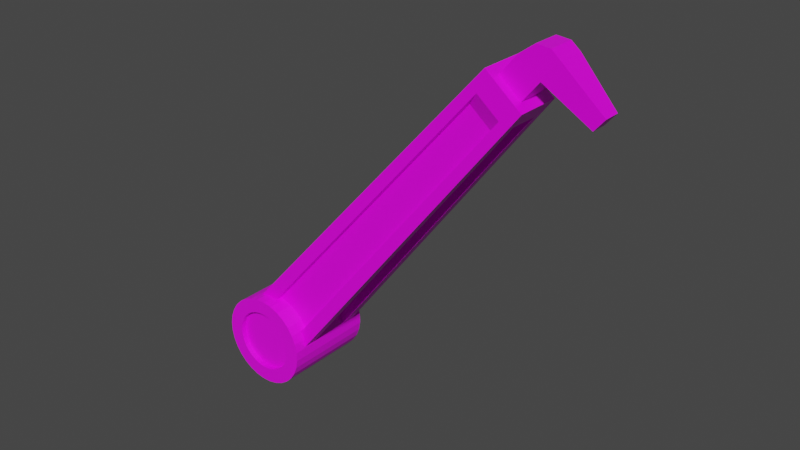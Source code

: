# Source: CraneArm.blend  (saved by Blender 2.93.21; exported with 4.5.12 LTS)
import bpy
from mathutils import Matrix  # noqa: F401  (used for matrix-valued properties, if any)

bpy.ops.wm.read_factory_settings(use_empty=True)
scene = bpy.context.scene
scene.name = 'Scene'

# ---- collections
col_collection = bpy.data.collections.new('Collection'); scene.collection.children.link(col_collection)

# ---- images (referenced by path relative to the original .blend; pixels are not part of the script)
import os
ASSET_DIR = os.environ.get("B2B_ASSET_DIR", "")  # directory of the original .blend (textures are referenced by path, not embedded)
HERE = os.path.dirname(os.path.abspath(__file__))  # packed textures are extracted next to this script under _unpacked/

def load_image(name, relpath, width, height, colorspace="sRGB"):
    """Load a texture the original file referenced (path relative to the .blend, or extracted next to this script)."""
    p = next((c for c in (os.path.join(HERE, relpath), os.path.join(ASSET_DIR, relpath)) if relpath and os.path.exists(c)), "")
    if p:
        img = bpy.data.images.load(p, check_existing=True)
        img.name = name
    else:  # same state as the original file: an image datablock whose file is absent (Cycles renders it pink)
        img = bpy.data.images.new(name, width, height)
        img.source = "FILE"
        img.filepath = "//" + (relpath or name)
    img.colorspace_settings.name = colorspace
    return img
img_palette_png = load_image('Palette.png', 'Palette.png', 1024, 1024, 'sRGB')

# ---- materials (node trees are filled in below, after node groups)
mat_material = bpy.data.materials.new('Material')
mat_material.alpha_threshold = 0.0
mat_material.use_transparent_shadow = False
mat_material.line_color = (0.0, 0.0, 0.0, 1.0)
mat_material_001 = bpy.data.materials.new('Material.001')
mat_material_001.use_transparent_shadow = False

# ---- material node trees
mat_material.use_nodes = True; mat_material.node_tree.nodes.clear()
_N = mat_material.node_tree.nodes; _L = mat_material.node_tree.links
n0 = _N.new('ShaderNodeBsdfPrincipled'); n0.name = 'Principled BSDF'; n0.location = (10, 300)
n0.distribution = 'GGX'
n0.subsurface_method = 'BURLEY'
n0.inputs[2].default_value = 0.4
n0.inputs[3].default_value = 1.45
n0.inputs[27].default_value = (0.0, 0.0, 0.0, 1.0)
n0.inputs[28].default_value = 1.0
n1 = _N.new('ShaderNodeOutputMaterial'); n1.name = 'Material Output'; n1.location = (300, 300)
n2 = _N.new('ShaderNodeTexImage'); n2.name = 'Image Texture'; n2.location = (-371, 236)
n2.image = img_palette_png
_L.new(n0.outputs[0], n1.inputs[0])
_L.new(n2.outputs[0], n0.inputs[0])
n1.is_active_output = True
mat_material_001.use_nodes = True; mat_material_001.node_tree.nodes.clear()
_N = mat_material_001.node_tree.nodes; _L = mat_material_001.node_tree.links
n0 = _N.new('ShaderNodeBsdfPrincipled'); n0.name = 'Principled BSDF'; n0.location = (10, 300)
n0.distribution = 'GGX'
n0.subsurface_method = 'BURLEY'
n0.inputs[3].default_value = 1.45
n0.inputs[27].default_value = (0.0, 0.0, 0.0, 1.0)
n0.inputs[28].default_value = 1.0
n1 = _N.new('ShaderNodeOutputMaterial'); n1.name = 'Material Output'; n1.location = (300, 300)
n2 = _N.new('ShaderNodeTexImage'); n2.name = 'Image Texture'; n2.location = (-328, 205)
n2.image = img_palette_png
_L.new(n0.outputs[0], n1.inputs[0])
_L.new(n2.outputs[0], n0.inputs[0])
n1.is_active_output = True

# ---- world
world_world = bpy.data.worlds.new('World'); scene.world = world_world
world_world.use_nodes = True; world_world.node_tree.nodes.clear()
_N = world_world.node_tree.nodes; _L = world_world.node_tree.links
n0 = _N.new('ShaderNodeOutputWorld'); n0.name = 'World Output'; n0.location = (300, 300)
n1 = _N.new('ShaderNodeBackground'); n1.name = 'Background'; n1.location = (10, 300)
n1.inputs[0].default_value = (0.05088, 0.05088, 0.05088, 1.0)
_L.new(n1.outputs[0], n0.inputs[0])
n0.is_active_output = True
world_world.color = (0.05088, 0.05088, 0.05088)
world_world.use_sun_shadow = False
world_world.sun_shadow_jitter_overblur = 0.0

# ---- meshes
me_cube = bpy.data.meshes.new('Cube')
me_cube.from_pydata([(0.6525, 0.6525, 1.0), (1.0, 1.0, -1.0), (0.6525, -0.6525, 1.0), (1.0, -1.0, -1.0), (-0.6525, 0.6525, 1.0), (-1.0, 1.0, -1.0), (-0.6525, -0.6525, 1.0), (-1.0, -1.0, -1.0), (0.6699, 0.6699, 0.9), (-0.6699, -0.6699, 0.9), (0.6699, -0.6699, 0.9), (-0.6699, 0.6699, 0.9), (0.9835, 0.9835, -0.905), (0.9835, -0.9835, -0.905), (-0.9835, 0.9835, -0.905), (-0.9835, -0.9835, -0.905), (0.6, 1.0, -1.0), (0.3915, -0.6525, 1.0), (0.6, -1.0, -1.0), (0.3915, 0.6525, 1.0), (0.4019, 0.6699, 0.9), (0.4019, -0.6699, 0.9), (0.5901, -0.9835, -0.905), (0.5901, 0.9835, -0.905), (-0.6, 1.0, -1.0), (-0.3915, -0.6525, 1.0), (-0.4019, -0.6699, 0.9), (-0.5901, -0.9835, -0.905), (-0.6, -1.0, -1.0), (-0.3915, 0.6525, 1.0), (-0.4019, 0.6699, 0.9), (-0.5901, 0.9835, -0.905), (-1.0, 0.6, -1.0), (0.6525, 0.3915, 1.0), (-0.6525, 0.3915, 1.0), (1.0, 0.6, -1.0), (0.6699, 0.4019, 0.9), (-0.6699, 0.4019, 0.9), (-0.9835, 0.5901, -0.905), (0.9835, 0.5901, -0.905), (0.6, 0.6, -1.0), (0.3915, 0.3915, 1.0), (-0.6, 0.6, -1.0), (-0.3915, 0.3915, 1.0), (-1.0, -0.6, -1.0), (0.6525, -0.3915, 1.0), (0.6699, -0.4019, 0.9), (0.9835, -0.5901, -0.905), (0.6, -0.6, -1.0), (0.3915, -0.3915, 1.0), (-0.6, -0.6, -1.0), (-0.3915, -0.3915, 1.0), (-0.6525, -0.3915, 1.0), (1.0, -0.6, -1.0), (-0.6699, -0.4019, 0.9), (-0.9835, -0.5901, -0.905), (-0.4019, 0.4264, 0.8189), (0.4019, 0.4264, 0.8189), (-0.5901, 0.74, -0.9861), (0.5901, 0.74, -0.9861), (0.4019, -0.4982, 0.8189), (0.5901, -0.8118, -0.9861), (-0.4019, -0.4982, 0.8189), (-0.5901, -0.8118, -0.9861), (-0.5211, -0.4019, 0.8188), (-0.5211, 0.4019, 0.8188), (-0.8347, -0.5901, -0.9862), (-0.8347, 0.5901, -0.9862), (0.43, 0.4019, 0.8451), (0.7436, 0.5901, -0.9599), (0.43, -0.4019, 0.8451), (0.7436, -0.5901, -0.9599), (0.3915, 0.3915, 1.246), (0.3915, -0.3915, 1.246), (-0.3915, 0.3915, 1.123), (0.3915, 0.3915, 1.123), (0.3915, -0.3915, 1.123), (-0.3915, -0.3915, 1.123), (0.3915, 0.3915, 1.246), (0.3915, -0.3915, 1.246), (0.3915, -0.3915, 1.123), (0.3915, 0.3915, 1.123), (0.3915, 0.3915, 1.246), (0.3915, -0.3915, 1.246), (0.3915, -0.3915, 1.123), (0.3915, 0.3915, 1.123), (0.3915, 0.3915, 1.246), (0.3915, -0.3915, 1.246), (0.3915, -0.3915, 1.123), (0.3915, 0.3915, 1.123), (0.3915, 0.3915, 1.246), (0.3915, -0.3915, 1.246), (0.3915, -0.3915, 1.123), (0.3915, 0.3915, 1.123), (0.3915, 0.3915, 1.246), (0.3915, -0.3915, 1.246), (0.3915, -0.3915, 1.123), (0.3915, 0.3915, 1.123), (1.903, 0.2366, 1.222), (1.903, -0.2366, 1.222), (1.899, -0.2366, 1.147), (1.899, 0.2366, 1.147), (-0.3915, 0.3915, 1.123), (0.06238, 0.3915, 1.246), (-0.2586, 0.3915, 1.21), (0.06238, -0.3915, 1.246), (-0.3915, -0.3915, 1.123), (-0.2586, -0.3915, 1.21)], [], [(51, 52, 6, 25), (26, 25, 6, 9), (37, 34, 4, 11), (48, 53, 3, 18), (46, 45, 2, 10), (20, 19, 0, 8), (23, 20, 8, 12), (47, 46, 10, 13), (38, 37, 11, 14), (27, 26, 9, 15), (28, 27, 15, 7), (32, 38, 14, 5), (53, 47, 13, 3), (16, 23, 12, 1), (24, 31, 23, 16), (3, 13, 22, 18), (13, 10, 21, 22), (26, 27, 63, 62), (30, 29, 19, 20), (50, 48, 18, 28), (10, 2, 17, 21), (45, 49, 17, 2), (44, 50, 28, 7), (11, 4, 29, 30), (14, 11, 30, 31), (5, 14, 31, 24), (18, 22, 27, 28), (39, 36, 68, 69), (21, 17, 25, 26), (49, 51, 25, 17), (19, 29, 43, 41), (5, 24, 42, 32), (0, 19, 41, 33), (24, 16, 40, 42), (1, 12, 39, 35), (44, 55, 38, 32), (36, 46, 70, 68), (12, 8, 36, 39), (8, 0, 33, 36), (16, 1, 35, 40), (54, 52, 34, 37), (29, 4, 34, 43), (9, 6, 52, 54), (15, 9, 54, 55), (7, 15, 55, 44), (77, 80, 79, 105, 107, 106), (32, 42, 50, 44), (33, 41, 49, 45), (42, 40, 48, 50), (35, 39, 47, 53), (37, 38, 67, 65), (36, 33, 45, 46), (40, 35, 53, 48), (43, 34, 52, 51), (58, 56, 57, 59), (61, 60, 62, 63), (66, 64, 65, 67), (69, 68, 70, 71), (23, 31, 58, 59), (47, 39, 69, 71), (54, 37, 65, 64), (38, 55, 66, 67), (46, 47, 71, 70), (55, 54, 64, 66), (22, 21, 60, 61), (21, 26, 62, 60), (20, 23, 59, 57), (31, 30, 56, 58), (30, 20, 57, 56), (27, 22, 61, 63), (74, 77, 106, 102), (81, 74, 102, 104, 103, 78), (90, 91, 99, 98), (49, 41, 81, 80), (43, 51, 77, 74), (51, 49, 80, 77), (41, 43, 74, 81), (83, 82, 78, 79), (84, 83, 79, 80), (82, 85, 81, 78), (85, 84, 80, 81), (73, 72, 82, 83), (76, 73, 83, 84), (72, 75, 85, 82), (75, 76, 84, 85), (72, 73, 87, 86), (73, 76, 88, 87), (75, 72, 86, 89), (76, 75, 89, 88), (86, 87, 95, 94), (87, 88, 96, 95), (89, 86, 94, 97), (88, 89, 97, 96), (91, 90, 94, 95), (92, 91, 95, 96), (90, 93, 97, 94), (93, 92, 96, 97), (100, 101, 98, 99), (92, 93, 101, 100), (91, 92, 100, 99), (93, 90, 98, 101), (102, 106, 107, 104), (104, 107, 105, 103), (78, 103, 105, 79)])
_uv = me_cube.uv_layers.new(name='UVMap')
_uv.uv.foreach_set('vector', [0.6774, 0.1417, 0.6863, 0.1306, 0.6948, 0.1389, 0.688, 0.1485, 0.6925, 0.1506, 0.688, 0.1485, 0.6948, 0.1389, 0.6989, 0.1386, 0.6551, 0.09277, 0.6511, 0.1003, 0.633, 0.08802, 0.6303, 0.07775, 0.325, 0.7, 0.375, 0.7, 0.375, 0.75, 0.325, 0.75, 0.6539, 0.1876, 0.6548, 0.1835, 0.6636, 0.1872, 0.6646, 0.1904, 0.6088, 0.1582, 0.6148, 0.158, 0.6137, 0.1697, 0.6104, 0.1722, 0.6386, 0.08219, 0.6996, 0.0863, 0.6981, 0.09507, 0.6364, 0.09507, 0.5743, 0.1394, 0.6353, 0.1435, 0.6338, 0.1522, 0.5721, 0.1522, 0.5768, 0.08834, 0.6378, 0.09245, 0.6363, 0.1012, 0.5746, 0.1012, 0.6411, 0.1455, 0.7021, 0.1496, 0.7006, 0.1584, 0.6389, 0.1584, 0.375, 0.95, 0.3869, 0.95, 0.3869, 1.0, 0.375, 1.0, 0.375, 0.2, 0.3869, 0.2, 0.3869, 0.25, 0.375, 0.25, 0.375, 0.7, 0.3869, 0.7, 0.3869, 0.75, 0.375, 0.75, 0.375, 0.45, 0.3869, 0.45, 0.3869, 0.5, 0.375, 0.5, 0.375, 0.3, 0.3869, 0.3, 0.3869, 0.45, 0.375, 0.45, 0.375, 0.75, 0.3869, 0.75, 0.3869, 0.8, 0.375, 0.8, 0.5746, 0.1584, 0.6363, 0.1584, 0.6378, 0.1672, 0.5768, 0.1713, 0.7021, 0.1496, 0.6411, 0.1455, 0.6422, 0.1298, 0.7032, 0.1339, 0.6162, 0.1047, 0.6241, 0.1088, 0.6148, 0.158, 0.6088, 0.1582, 0.175, 0.7, 0.325, 0.7, 0.325, 0.75, 0.175, 0.75, 0.6646, 0.1904, 0.6636, 0.1872, 0.6687, 0.1791, 0.6721, 0.1821, 0.6548, 0.1835, 0.6587, 0.1736, 0.6687, 0.1791, 0.6636, 0.1872, 0.125, 0.7, 0.175, 0.7, 0.175, 0.75, 0.125, 0.75, 0.6303, 0.07775, 0.633, 0.08802, 0.6241, 0.1088, 0.6162, 0.1047, 0.5746, 0.1012, 0.6363, 0.1012, 0.6378, 0.11, 0.5768, 0.1141, 0.375, 0.25, 0.3869, 0.25, 0.3869, 0.3, 0.375, 0.3, 0.375, 0.8, 0.3869, 0.8, 0.3869, 0.95, 0.375, 0.95, 0.6386, 0.1079, 0.6996, 0.1038, 0.7007, 0.1195, 0.6397, 0.1236, 0.6721, 0.1821, 0.6687, 0.1791, 0.688, 0.1485, 0.6925, 0.1506, 0.6587, 0.1736, 0.6774, 0.1417, 0.688, 0.1485, 0.6687, 0.1791, 0.6148, 0.158, 0.6241, 0.1088, 0.6416, 0.1171, 0.6292, 0.1616, 0.125, 0.5, 0.175, 0.5, 0.175, 0.55, 0.125, 0.55, 0.6137, 0.1697, 0.6148, 0.158, 0.6292, 0.1616, 0.625, 0.1727, 0.175, 0.5, 0.325, 0.5, 0.325, 0.55, 0.175, 0.55, 0.375, 0.5, 0.3869, 0.5, 0.3869, 0.55, 0.375, 0.55, 0.375, 0.05, 0.3869, 0.05, 0.3869, 0.2, 0.375, 0.2, 0.6229, 0.1769, 0.6539, 0.1876, 0.6476, 0.2059, 0.6166, 0.1952, 0.6364, 0.09507, 0.6981, 0.09507, 0.6996, 0.1038, 0.6386, 0.1079, 0.6104, 0.1722, 0.6137, 0.1697, 0.625, 0.1727, 0.6229, 0.1769, 0.325, 0.5, 0.375, 0.5, 0.375, 0.55, 0.325, 0.55, 0.6909, 0.1271, 0.6863, 0.1306, 0.6511, 0.1003, 0.6551, 0.09277, 0.6241, 0.1088, 0.633, 0.08802, 0.6511, 0.1003, 0.6416, 0.1171, 0.6989, 0.1386, 0.6948, 0.1389, 0.6863, 0.1306, 0.6909, 0.1271, 0.6389, 0.1584, 0.7006, 0.1584, 0.7021, 0.1672, 0.6411, 0.1713, 0.375, 0.0, 0.3869, 0.0, 0.3869, 0.05, 0.375, 0.05, 0.8785, 0.4005, 0.8626, 0.4279, 0.8617, 0.4259, 0.8673, 0.4156, 0.8746, 0.4028, 0.8785, 0.4005, 0.125, 0.55, 0.175, 0.55, 0.175, 0.7, 0.125, 0.7, 0.625, 0.1727, 0.6292, 0.1616, 0.6587, 0.1736, 0.6548, 0.1835, 0.175, 0.55, 0.325, 0.55, 0.325, 0.7, 0.175, 0.7, 0.375, 0.55, 0.3869, 0.55, 0.3869, 0.7, 0.375, 0.7, 0.6378, 0.09245, 0.5768, 0.08834, 0.5778, 0.07265, 0.6389, 0.07676, 0.6229, 0.1769, 0.625, 0.1727, 0.6548, 0.1835, 0.6539, 0.1876, 0.325, 0.55, 0.375, 0.55, 0.375, 0.7, 0.325, 0.7, 0.6416, 0.1171, 0.6511, 0.1003, 0.6863, 0.1306, 0.6774, 0.1417, 0.7951, 0.5784, 0.9653, 0.5784, 0.9653, 0.6917, 0.7951, 0.6917, 0.8271, 0.5972, 0.9417, 0.5972, 0.9417, 0.6696, 0.8271, 0.6696, 0.7943, 0.5762, 0.9646, 0.5762, 0.9646, 0.6894, 0.7943, 0.6894, 0.7962, 0.5776, 0.9665, 0.5776, 0.9665, 0.6908, 0.7962, 0.6908, 0.3869, 0.45, 0.3869, 0.3, 0.3869, 0.3, 0.3869, 0.45, 0.3869, 0.7, 0.3869, 0.55, 0.3869, 0.55, 0.3869, 0.7, 0.6909, 0.1271, 0.6551, 0.09277, 0.6753, 0.07169, 0.7111, 0.106, 0.3869, 0.2, 0.3869, 0.05, 0.3869, 0.05, 0.3869, 0.2, 0.6353, 0.1435, 0.5743, 0.1394, 0.5754, 0.1237, 0.6364, 0.1278, 0.6411, 0.1713, 0.7021, 0.1672, 0.7032, 0.1829, 0.6422, 0.187, 0.5768, 0.1713, 0.6378, 0.1672, 0.6389, 0.1829, 0.5778, 0.187, 0.6721, 0.1821, 0.6925, 0.1506, 0.7111, 0.1627, 0.6906, 0.1942, 0.6996, 0.0863, 0.6386, 0.08219, 0.6397, 0.0665, 0.7007, 0.07061, 0.5743, 0.1079, 0.6353, 0.1038, 0.6364, 0.1195, 0.5754, 0.1236, 0.6162, 0.1047, 0.6088, 0.1582, 0.5773, 0.1539, 0.5846, 0.1003, 0.3869, 0.95, 0.3869, 0.8, 0.3869, 0.8, 0.3869, 0.95, 0.8492, 0.3819, 0.8785, 0.4005, 0.8785, 0.4005, 0.8492, 0.3819, 0.8398, 0.4182, 0.8492, 0.3819, 0.8492, 0.3819, 0.85, 0.389, 0.8458, 0.405, 0.8423, 0.4175, 0.8672, 0.3544, 0.8741, 0.3557, 0.8739, 0.3737, 0.8716, 0.3712, 0.8643, 0.4312, 0.8348, 0.4192, 0.8398, 0.4182, 0.8626, 0.4279, 0.8472, 0.3748, 0.883, 0.3993, 0.8785, 0.4005, 0.8492, 0.3819, 0.883, 0.3993, 0.8643, 0.4312, 0.8626, 0.4279, 0.8785, 0.4005, 0.8348, 0.4192, 0.8472, 0.3748, 0.8492, 0.3819, 0.8398, 0.4182, 0.8606, 0.4262, 0.8437, 0.4192, 0.8423, 0.4175, 0.8617, 0.4259, 0.8607, 0.4282, 0.8606, 0.4262, 0.8617, 0.4259, 0.8626, 0.4279, 0.8614, 0.4049, 0.8597, 0.4056, 0.8574, 0.4039, 0.86, 0.4032, 0.8421, 0.4199, 0.8607, 0.4282, 0.8626, 0.4279, 0.8398, 0.4182, 0.8595, 0.4265, 0.8452, 0.4209, 0.8437, 0.4192, 0.8606, 0.4262, 0.8587, 0.4284, 0.8595, 0.4265, 0.8606, 0.4262, 0.8607, 0.4282, 0.8452, 0.4209, 0.8444, 0.4215, 0.8421, 0.4199, 0.8437, 0.4192, 0.8444, 0.4215, 0.8587, 0.4284, 0.8607, 0.4282, 0.8421, 0.4199, 0.8452, 0.4209, 0.8595, 0.4265, 0.8585, 0.4268, 0.8466, 0.4226, 0.8595, 0.4265, 0.8587, 0.4284, 0.8568, 0.4286, 0.8585, 0.4268, 0.8444, 0.4215, 0.8452, 0.4209, 0.8466, 0.4226, 0.8467, 0.4232, 0.8587, 0.4284, 0.8444, 0.4215, 0.8467, 0.4232, 0.8568, 0.4286, 0.8466, 0.4226, 0.8585, 0.4268, 0.8574, 0.4271, 0.848, 0.4243, 0.8585, 0.4268, 0.8568, 0.4286, 0.8549, 0.4289, 0.8574, 0.4271, 0.8467, 0.4232, 0.8466, 0.4226, 0.848, 0.4243, 0.849, 0.4248, 0.8568, 0.4286, 0.8467, 0.4232, 0.849, 0.4248, 0.8549, 0.4289, 0.8563, 0.4274, 0.8494, 0.426, 0.848, 0.4243, 0.8574, 0.4271, 0.853, 0.4291, 0.8563, 0.4274, 0.8574, 0.4271, 0.8549, 0.4289, 0.8494, 0.426, 0.8513, 0.4265, 0.849, 0.4248, 0.848, 0.4243, 0.8513, 0.4265, 0.853, 0.4291, 0.8549, 0.4289, 0.849, 0.4248, 0.8725, 0.3717, 0.873, 0.3705, 0.8716, 0.3712, 0.8739, 0.3737, 0.8708, 0.3575, 0.8691, 0.3549, 0.873, 0.3705, 0.8725, 0.3717, 0.8741, 0.3557, 0.8708, 0.3575, 0.8725, 0.3717, 0.8739, 0.3737, 0.8691, 0.3549, 0.8672, 0.3544, 0.8716, 0.3712, 0.873, 0.3705, 0.8492, 0.3819, 0.8785, 0.4005, 0.8746, 0.4028, 0.85, 0.389, 0.85, 0.389, 0.8746, 0.4028, 0.8673, 0.4156, 0.8458, 0.405, 0.8423, 0.4175, 0.8458, 0.405, 0.8673, 0.4156, 0.8617, 0.4259])
me_cube.materials.append(mat_material)
me_cube.use_remesh_preserve_volume = False
me_cube.use_remesh_preserve_attributes = False
me_cube.use_mirror_vertex_groups = False
me_cube.update()
me_cylinder = bpy.data.meshes.new('Cylinder')
me_cylinder.from_pydata([(1.675e-08, 1.591, -2.337), (1.675e-08, 1.591, 2.337), (0.3104, 1.561, -2.337), (0.3104, 1.561, 2.337), (0.6089, 1.47, -2.337), (0.6089, 1.47, 2.337), (0.884, 1.323, -2.337), (0.884, 1.323, 2.337), (1.125, 1.125, -2.337), (1.125, 1.125, 2.337), (1.323, 0.884, -2.337), (1.323, 0.884, 2.337), (1.47, 0.6089, -2.337), (1.47, 0.6089, 2.337), (1.561, 0.3104, -2.337), (1.561, 0.3104, 2.337), (1.591, -8.54e-08, -2.337), (1.591, -8.54e-08, 2.337), (1.561, -0.3104, -2.337), (1.561, -0.3104, 2.337), (1.47, -0.6089, -2.337), (1.47, -0.6089, 2.337), (1.323, -0.884, -2.337), (1.323, -0.884, 2.337), (1.125, -1.125, -2.337), (1.125, -1.125, 2.337), (0.884, -1.323, -2.337), (0.884, -1.323, 2.337), (0.6089, -1.47, -2.337), (0.6089, -1.47, 2.337), (0.3104, -1.561, -2.337), (0.3104, -1.561, 2.337), (-1.596e-07, -1.591, -2.337), (-1.596e-07, -1.591, 2.337), (-0.3104, -1.561, -2.337), (-0.3104, -1.561, 2.337), (-0.6089, -1.47, -2.337), (-0.6089, -1.47, 2.337), (-0.884, -1.323, -2.337), (-0.884, -1.323, 2.337), (-1.125, -1.125, -2.337), (-1.125, -1.125, 2.337), (-1.323, -0.884, -2.337), (-1.323, -0.884, 2.337), (-1.47, -0.6089, -2.337), (-1.47, -0.6089, 2.337), (-1.561, -0.3104, -2.337), (-1.561, -0.3104, 2.337), (-1.591, 2.787e-08, -2.337), (-1.591, 2.787e-08, 2.337), (-1.561, 0.3104, -2.337), (-1.561, 0.3104, 2.337), (-1.47, 0.6089, -2.337), (-1.47, 0.6089, 2.337), (-1.323, 0.884, -2.337), (-1.323, 0.884, 2.337), (-1.125, 1.125, -2.337), (-1.125, 1.125, 2.337), (-0.884, 1.323, -2.337), (-0.884, 1.323, 2.337), (-0.6089, 1.47, -2.337), (-0.6089, 1.47, 2.337), (-0.3104, 1.561, -2.337), (-0.3104, 1.561, 2.337), (0.0, 2.337, -2.337), (0.4559, 2.292, -2.337), (0.4559, 2.292, 2.337), (0.0, 2.337, 2.337), (0.8943, 2.159, -2.337), (0.8943, 2.159, 2.337), (1.298, 1.943, -2.337), (1.298, 1.943, 2.337), (1.653, 1.653, -2.337), (1.653, 1.653, 2.337), (1.943, 1.298, -2.337), (1.943, 1.298, 2.337), (2.159, 0.8943, -2.337), (2.159, 0.8943, 2.337), (2.292, 0.4559, -2.337), (2.292, 0.4559, 2.337), (2.337, -1.022e-07, -2.337), (2.337, -1.022e-07, 2.337), (2.292, -0.4559, -2.337), (2.292, -0.4559, 2.337), (2.159, -0.8943, -2.337), (2.159, -0.8943, 2.337), (1.943, -1.298, -2.337), (1.943, -1.298, 2.337), (1.653, -1.653, -2.337), (1.653, -1.653, 2.337), (1.298, -1.943, -2.337), (1.298, -1.943, 2.337), (0.8943, -2.159, -2.337), (0.8943, -2.159, 2.337), (0.4559, -2.292, -2.337), (0.4559, -2.292, 2.337), (-2.043e-07, -2.337, -2.337), (-2.043e-07, -2.337, 2.337), (-0.4559, -2.292, -2.337), (-0.4559, -2.292, 2.337), (-0.8943, -2.159, -2.337), (-0.8943, -2.159, 2.337), (-1.298, -1.943, -2.337), (-1.298, -1.943, 2.337), (-1.653, -1.653, -2.337), (-1.653, -1.653, 2.337), (-1.943, -1.298, -2.337), (-1.943, -1.298, 2.337), (-2.159, -0.8943, -2.337), (-2.159, -0.8943, 2.337), (-2.292, -0.4559, -2.337), (-2.292, -0.4559, 2.337), (-2.337, 2.787e-08, -2.337), (-2.337, 2.787e-08, 2.337), (-2.292, 0.4559, -2.337), (-2.292, 0.4559, 2.337), (-2.159, 0.8943, -2.337), (-2.159, 0.8943, 2.337), (-1.943, 1.298, -2.337), (-1.943, 1.298, 2.337), (-1.653, 1.653, -2.337), (-1.653, 1.653, 2.337), (-1.298, 1.943, -2.337), (-1.298, 1.943, 2.337), (-0.8943, 2.159, -2.337), (-0.8943, 2.159, 2.337), (-0.4559, 2.292, -2.337), (-0.4559, 2.292, 2.337), (1.675e-08, 1.591, -2.337), (0.3104, 1.561, -2.337), (0.3104, 1.561, 2.337), (1.675e-08, 1.591, 2.337), (0.6089, 1.47, -2.337), (0.6089, 1.47, 2.337), (0.884, 1.323, -2.337), (0.884, 1.323, 2.337), (1.125, 1.125, -2.337), (1.125, 1.125, 2.337), (1.323, 0.884, -2.337), (1.323, 0.884, 2.337), (1.47, 0.6089, -2.337), (1.47, 0.6089, 2.337), (1.561, 0.3104, -2.337), (1.561, 0.3104, 2.337), (1.591, -8.54e-08, -2.337), (1.591, -8.54e-08, 2.337), (1.561, -0.3104, -2.337), (1.561, -0.3104, 2.337), (1.47, -0.6089, -2.337), (1.47, -0.6089, 2.337), (1.323, -0.884, -2.337), (1.323, -0.884, 2.337), (1.125, -1.125, -2.337), (1.125, -1.125, 2.337), (0.884, -1.323, -2.337), (0.884, -1.323, 2.337), (0.6089, -1.47, -2.337), (0.6089, -1.47, 2.337), (0.3104, -1.561, -2.337), (0.3104, -1.561, 2.337), (-1.596e-07, -1.591, -2.337), (-1.596e-07, -1.591, 2.337), (-0.3104, -1.561, -2.337), (-0.3104, -1.561, 2.337), (-0.6089, -1.47, -2.337), (-0.6089, -1.47, 2.337), (-0.884, -1.323, -2.337), (-0.884, -1.323, 2.337), (-1.125, -1.125, -2.337), (-1.125, -1.125, 2.337), (-1.323, -0.884, -2.337), (-1.323, -0.884, 2.337), (-1.47, -0.6089, -2.337), (-1.47, -0.6089, 2.337), (-1.561, -0.3104, -2.337), (-1.561, -0.3104, 2.337), (-1.591, 2.787e-08, -2.337), (-1.591, 2.787e-08, 2.337), (-1.561, 0.3104, -2.337), (-1.561, 0.3104, 2.337), (-1.47, 0.6089, -2.337), (-1.47, 0.6089, 2.337), (-1.323, 0.884, -2.337), (-1.323, 0.884, 2.337), (-1.125, 1.125, -2.337), (-1.125, 1.125, 2.337), (-0.884, 1.323, -2.337), (-0.884, 1.323, 2.337), (-0.6089, 1.47, -2.337), (-0.6089, 1.47, 2.337), (-0.3104, 1.561, -2.337), (-0.3104, 1.561, 2.337), (3.169e-08, 1.591, -2.054), (0.3104, 1.561, -2.054), (0.3104, 1.561, 2.054), (1.889e-08, 1.591, 2.054), (0.6089, 1.47, -2.054), (0.6089, 1.47, 2.054), (0.884, 1.323, -2.054), (0.884, 1.323, 2.054), (1.125, 1.125, -2.054), (1.125, 1.125, 2.054), (1.323, 0.884, -2.054), (1.323, 0.884, 2.054), (1.47, 0.6089, -2.054), (1.47, 0.6089, 2.054), (1.561, 0.3104, -2.054), (1.561, 0.3104, 2.054), (1.591, -8.54e-08, -2.054), (1.591, -8.54e-08, 2.054), (1.561, -0.3104, -2.054), (1.561, -0.3104, 2.054), (1.47, -0.6089, -2.054), (1.47, -0.6089, 2.054), (1.323, -0.884, -2.054), (1.323, -0.884, 2.054), (1.125, -1.125, -2.054), (1.125, -1.125, 2.054), (0.884, -1.323, -2.054), (0.884, -1.323, 2.054), (0.6089, -1.47, -2.054), (0.6089, -1.47, 2.054), (0.3104, -1.561, -2.054), (0.3104, -1.561, 2.054), (-1.447e-07, -1.591, -2.054), (-1.575e-07, -1.591, 2.054), (-0.3104, -1.561, -2.054), (-0.3104, -1.561, 2.054), (-0.6089, -1.47, -2.054), (-0.6089, -1.47, 2.054), (-0.884, -1.323, -2.054), (-0.884, -1.323, 2.054), (-1.125, -1.125, -2.054), (-1.125, -1.125, 2.054), (-1.323, -0.884, -2.054), (-1.323, -0.884, 2.054), (-1.47, -0.6089, -2.054), (-1.47, -0.6089, 2.054), (-1.561, -0.3104, -2.054), (-1.561, -0.3104, 2.054), (-1.591, 2.787e-08, -2.054), (-1.591, 2.787e-08, 2.054), (-1.561, 0.3104, -2.054), (-1.561, 0.3104, 2.054), (-1.47, 0.6089, -2.054), (-1.47, 0.6089, 2.054), (-1.323, 0.884, -2.054), (-1.323, 0.884, 2.054), (-1.125, 1.125, -2.054), (-1.125, 1.125, 2.054), (-0.884, 1.323, -2.054), (-0.884, 1.323, 2.054), (-0.6089, 1.47, -2.054), (-0.6089, 1.47, 2.054), (-0.3104, 1.561, -2.054), (-0.3104, 1.561, 2.054)], [], [(64, 67, 66, 65), (65, 66, 69, 68), (68, 69, 71, 70), (70, 71, 73, 72), (72, 73, 75, 74), (74, 75, 77, 76), (76, 77, 79, 78), (78, 79, 81, 80), (80, 81, 83, 82), (82, 83, 85, 84), (84, 85, 87, 86), (86, 87, 89, 88), (88, 89, 91, 90), (90, 91, 93, 92), (92, 93, 95, 94), (94, 95, 97, 96), (96, 97, 99, 98), (98, 99, 101, 100), (100, 101, 103, 102), (102, 103, 105, 104), (104, 105, 107, 106), (106, 107, 109, 108), (108, 109, 111, 110), (110, 111, 113, 112), (112, 113, 115, 114), (114, 115, 117, 116), (116, 117, 119, 118), (118, 119, 121, 120), (120, 121, 123, 122), (122, 123, 125, 124), (31, 29, 157, 159), (124, 125, 127, 126), (126, 127, 67, 64), (57, 55, 183, 185), (2, 0, 64, 65), (1, 3, 66, 67), (4, 2, 65, 68), (3, 5, 69, 66), (6, 4, 68, 70), (5, 7, 71, 69), (8, 6, 70, 72), (7, 9, 73, 71), (10, 8, 72, 74), (9, 11, 75, 73), (12, 10, 74, 76), (11, 13, 77, 75), (14, 12, 76, 78), (13, 15, 79, 77), (16, 14, 78, 80), (15, 17, 81, 79), (18, 16, 80, 82), (17, 19, 83, 81), (20, 18, 82, 84), (19, 21, 85, 83), (22, 20, 84, 86), (21, 23, 87, 85), (24, 22, 86, 88), (23, 25, 89, 87), (26, 24, 88, 90), (25, 27, 91, 89), (28, 26, 90, 92), (27, 29, 93, 91), (30, 28, 92, 94), (29, 31, 95, 93), (32, 30, 94, 96), (31, 33, 97, 95), (34, 32, 96, 98), (33, 35, 99, 97), (36, 34, 98, 100), (35, 37, 101, 99), (38, 36, 100, 102), (37, 39, 103, 101), (40, 38, 102, 104), (39, 41, 105, 103), (42, 40, 104, 106), (41, 43, 107, 105), (44, 42, 106, 108), (43, 45, 109, 107), (46, 44, 108, 110), (45, 47, 111, 109), (48, 46, 110, 112), (47, 49, 113, 111), (50, 48, 112, 114), (49, 51, 115, 113), (52, 50, 114, 116), (51, 53, 117, 115), (54, 52, 116, 118), (53, 55, 119, 117), (56, 54, 118, 120), (55, 57, 121, 119), (58, 56, 120, 122), (57, 59, 123, 121), (60, 58, 122, 124), (59, 61, 125, 123), (62, 60, 124, 126), (61, 63, 127, 125), (0, 62, 126, 64), (63, 1, 67, 127), (160, 162, 226, 224), (186, 188, 252, 250), (5, 3, 130, 133), (56, 58, 186, 184), (30, 32, 160, 158), (4, 6, 134, 132), (59, 57, 185, 187), (33, 31, 159, 161), (7, 5, 133, 135), (58, 60, 188, 186), (32, 34, 162, 160), (6, 8, 136, 134), (61, 59, 187, 189), (35, 33, 161, 163), (9, 7, 135, 137), (60, 62, 190, 188), (34, 36, 164, 162), (8, 10, 138, 136), (63, 61, 189, 191), (37, 35, 163, 165), (11, 9, 137, 139), (62, 0, 128, 190), (36, 38, 166, 164), (10, 12, 140, 138), (1, 63, 191, 131), (39, 37, 165, 167), (13, 11, 139, 141), (38, 40, 168, 166), (12, 14, 142, 140), (41, 39, 167, 169), (15, 13, 141, 143), (40, 42, 170, 168), (14, 16, 144, 142), (43, 41, 169, 171), (17, 15, 143, 145), (42, 44, 172, 170), (16, 18, 146, 144), (45, 43, 171, 173), (19, 17, 145, 147), (44, 46, 174, 172), (18, 20, 148, 146), (47, 45, 173, 175), (21, 19, 147, 149), (46, 48, 176, 174), (20, 22, 150, 148), (49, 47, 175, 177), (23, 21, 149, 151), (48, 50, 178, 176), (22, 24, 152, 150), (51, 49, 177, 179), (25, 23, 151, 153), (50, 52, 180, 178), (24, 26, 154, 152), (53, 51, 179, 181), (27, 25, 153, 155), (52, 54, 182, 180), (26, 28, 156, 154), (0, 2, 129, 128), (55, 53, 181, 183), (29, 27, 155, 157), (3, 1, 131, 130), (54, 56, 184, 182), (28, 30, 158, 156), (2, 4, 132, 129), (194, 195, 255, 253, 251, 249, 247, 245, 243, 241, 239, 237, 235, 233, 231, 229, 227, 225, 223, 221, 219, 217, 215, 213, 211, 209, 207, 205, 203, 201, 199, 197), (192, 193, 196, 198, 200, 202, 204, 206, 208, 210, 212, 214, 216, 218, 220, 222, 224, 226, 228, 230, 232, 234, 236, 238, 240, 242, 244, 246, 248, 250, 252, 254), (134, 136, 200, 198), (189, 187, 251, 253), (163, 161, 225, 227), (137, 135, 199, 201), (188, 190, 254, 252), (162, 164, 228, 226), (136, 138, 202, 200), (191, 189, 253, 255), (165, 163, 227, 229), (139, 137, 201, 203), (190, 128, 192, 254), (164, 166, 230, 228), (138, 140, 204, 202), (131, 191, 255, 195), (167, 165, 229, 231), (141, 139, 203, 205), (166, 168, 232, 230), (140, 142, 206, 204), (169, 167, 231, 233), (143, 141, 205, 207), (168, 170, 234, 232), (142, 144, 208, 206), (171, 169, 233, 235), (145, 143, 207, 209), (170, 172, 236, 234), (144, 146, 210, 208), (173, 171, 235, 237), (147, 145, 209, 211), (172, 174, 238, 236), (146, 148, 212, 210), (175, 173, 237, 239), (149, 147, 211, 213), (174, 176, 240, 238), (148, 150, 214, 212), (177, 175, 239, 241), (151, 149, 213, 215), (176, 178, 242, 240), (150, 152, 216, 214), (179, 177, 241, 243), (153, 151, 215, 217), (178, 180, 244, 242), (152, 154, 218, 216), (181, 179, 243, 245), (155, 153, 217, 219), (180, 182, 246, 244), (154, 156, 220, 218), (128, 129, 193, 192), (183, 181, 245, 247), (157, 155, 219, 221), (130, 131, 195, 194), (182, 184, 248, 246), (156, 158, 222, 220), (129, 132, 196, 193), (185, 183, 247, 249), (159, 157, 221, 223), (133, 130, 194, 197), (184, 186, 250, 248), (158, 160, 224, 222), (132, 134, 198, 196), (187, 185, 249, 251), (161, 159, 223, 225), (135, 133, 197, 199)])
_uv = me_cylinder.uv_layers.new(name='UVMap')
_uv.uv.foreach_set('vector', [0.7221, 0.06306, 0.7221, 0.1689, 0.7155, 0.1689, 0.7155, 0.06306, 0.7155, 0.06306, 0.7155, 0.1689, 0.7088, 0.1689, 0.7088, 0.06306, 0.7088, 0.06306, 0.7088, 0.1689, 0.7022, 0.1689, 0.7022, 0.06306, 0.7022, 0.06306, 0.7022, 0.1689, 0.6956, 0.1689, 0.6956, 0.06306, 0.6956, 0.06306, 0.6956, 0.1689, 0.689, 0.1689, 0.689, 0.06306, 0.689, 0.06306, 0.689, 0.1689, 0.6824, 0.1689, 0.6824, 0.06306, 0.6824, 0.06306, 0.6824, 0.1689, 0.6758, 0.1689, 0.6758, 0.06306, 0.6758, 0.06306, 0.6758, 0.1689, 0.6692, 0.1689, 0.6692, 0.06306, 0.6692, 0.06306, 0.6692, 0.1689, 0.6626, 0.1689, 0.6626, 0.06306, 0.6626, 0.06306, 0.6626, 0.1689, 0.6559, 0.1689, 0.6559, 0.06306, 0.6559, 0.06306, 0.6559, 0.1689, 0.6493, 0.1689, 0.6493, 0.06306, 0.6493, 0.06306, 0.6493, 0.1689, 0.6427, 0.1689, 0.6427, 0.06306, 0.6427, 0.06306, 0.6427, 0.1689, 0.6361, 0.1689, 0.6361, 0.06306, 0.6361, 0.06306, 0.6361, 0.1689, 0.6295, 0.1689, 0.6295, 0.06306, 0.6295, 0.06306, 0.6295, 0.1689, 0.6229, 0.1689, 0.6229, 0.06306, 0.6229, 0.06306, 0.6229, 0.1689, 0.6163, 0.1689, 0.6163, 0.06306, 0.6163, 0.06306, 0.6163, 0.1689, 0.6097, 0.1689, 0.6097, 0.06306, 0.6097, 0.06306, 0.6097, 0.1689, 0.603, 0.1689, 0.603, 0.06306, 0.603, 0.06306, 0.603, 0.1689, 0.5964, 0.1689, 0.5964, 0.06306, 0.5964, 0.06306, 0.5964, 0.1689, 0.5898, 0.1689, 0.5898, 0.06306, 0.5898, 0.06306, 0.5898, 0.1689, 0.5832, 0.1689, 0.5832, 0.06306, 0.5832, 0.06306, 0.5832, 0.1689, 0.5766, 0.1689, 0.5766, 0.06306, 0.5766, 0.06306, 0.5766, 0.1689, 0.57, 0.1689, 0.57, 0.06306, 0.57, 0.06306, 0.57, 0.1689, 0.5634, 0.1689, 0.5634, 0.06306, 0.5634, 0.06306, 0.5634, 0.1689, 0.5567, 0.1689, 0.5567, 0.06306, 0.5567, 0.06306, 0.5567, 0.1689, 0.5501, 0.1689, 0.5501, 0.06306, 0.5501, 0.06306, 0.5501, 0.1689, 0.5435, 0.1689, 0.5435, 0.06306, 0.5435, 0.06306, 0.5435, 0.1689, 0.5369, 0.1689, 0.5369, 0.06306, 0.5369, 0.06306, 0.5369, 0.1689, 0.5303, 0.1689, 0.5303, 0.06306, 0.5303, 0.06306, 0.5303, 0.1689, 0.5237, 0.1689, 0.5237, 0.06306, 0.2819, 0.08973, 0.3125, 0.09903, 0.3125, 0.09903, 0.2819, 0.08973, 0.5237, 0.06306, 0.5237, 0.1689, 0.5171, 0.1689, 0.5171, 0.06306, 0.5171, 0.06306, 0.5171, 0.1689, 0.5105, 0.1689, 0.5105, 0.06306, 0.1345, 0.3655, 0.1141, 0.3408, 0.1141, 0.3408, 0.1345, 0.3655, 0.6406, 0.1746, 0.6291, 0.1757, 0.6291, 0.2033, 0.646, 0.2017, 0.6251, 0.1698, 0.6373, 0.1686, 0.643, 0.1973, 0.6251, 0.1991, 0.6517, 0.1712, 0.6406, 0.1746, 0.646, 0.2017, 0.6622, 0.1967, 0.6373, 0.1686, 0.649, 0.1651, 0.6602, 0.1921, 0.643, 0.1973, 0.6619, 0.1657, 0.6517, 0.1712, 0.6622, 0.1967, 0.6772, 0.1887, 0.649, 0.1651, 0.6598, 0.1593, 0.6761, 0.1836, 0.6602, 0.1921, 0.6708, 0.1584, 0.6619, 0.1657, 0.6772, 0.1887, 0.6904, 0.178, 0.6598, 0.1593, 0.6693, 0.1515, 0.69, 0.1722, 0.6761, 0.1836, 0.6781, 0.1495, 0.6708, 0.1584, 0.6904, 0.178, 0.7011, 0.1648, 0.6693, 0.1515, 0.6771, 0.1421, 0.7014, 0.1583, 0.69, 0.1722, 0.6836, 0.1393, 0.6781, 0.1495, 0.7011, 0.1648, 0.7091, 0.1498, 0.6771, 0.1421, 0.6828, 0.1313, 0.7099, 0.1425, 0.7014, 0.1583, 0.687, 0.1282, 0.6836, 0.1393, 0.7091, 0.1498, 0.7141, 0.1336, 0.6828, 0.1313, 0.6864, 0.1196, 0.7151, 0.1253, 0.7099, 0.1425, 0.6881, 0.1167, 0.687, 0.1282, 0.7141, 0.1336, 0.7157, 0.1167, 0.6864, 0.1196, 0.6876, 0.1074, 0.7169, 0.1074, 0.7151, 0.1253, 0.687, 0.1052, 0.6881, 0.1167, 0.7157, 0.1167, 0.7141, 0.09978, 0.6876, 0.1074, 0.6864, 0.0952, 0.7151, 0.08949, 0.7169, 0.1074, 0.6836, 0.0941, 0.687, 0.1052, 0.7141, 0.09978, 0.7091, 0.08352, 0.6864, 0.0952, 0.6828, 0.08348, 0.7099, 0.07228, 0.7151, 0.08949, 0.6781, 0.0839, 0.6836, 0.0941, 0.7091, 0.08352, 0.7011, 0.06854, 0.6828, 0.08348, 0.6771, 0.07268, 0.7014, 0.05642, 0.7099, 0.07228, 0.6708, 0.07496, 0.6781, 0.0839, 0.7011, 0.06854, 0.6904, 0.05541, 0.6771, 0.07268, 0.6693, 0.06322, 0.69, 0.04252, 0.7014, 0.05642, 0.6619, 0.06763, 0.6708, 0.07496, 0.6904, 0.05541, 0.6772, 0.04463, 0.6693, 0.06322, 0.6598, 0.05545, 0.6761, 0.03112, 0.69, 0.04252, 0.6517, 0.06217, 0.6619, 0.06763, 0.6772, 0.04463, 0.6622, 0.03662, 0.6598, 0.05545, 0.649, 0.04968, 0.6602, 0.02264, 0.6761, 0.03112, 0.6406, 0.05882, 0.6517, 0.06217, 0.6622, 0.03662, 0.646, 0.03169, 0.649, 0.04968, 0.6373, 0.04613, 0.643, 0.01742, 0.6602, 0.02264, 0.6291, 0.05768, 0.6406, 0.05882, 0.646, 0.03169, 0.6291, 0.03003, 0.6373, 0.04613, 0.6251, 0.04493, 0.6251, 0.01566, 0.643, 0.01742, 0.6176, 0.05882, 0.6291, 0.05768, 0.6291, 0.03003, 0.6122, 0.03169, 0.6251, 0.04493, 0.613, 0.04613, 0.6073, 0.01742, 0.6251, 0.01566, 0.6065, 0.06217, 0.6176, 0.05882, 0.6122, 0.03169, 0.5959, 0.03662, 0.613, 0.04613, 0.6012, 0.04968, 0.59, 0.02264, 0.6073, 0.01742, 0.5963, 0.06763, 0.6065, 0.06217, 0.5959, 0.03662, 0.5809, 0.04463, 0.6012, 0.04968, 0.5905, 0.05545, 0.5742, 0.03112, 0.59, 0.02264, 0.5874, 0.07496, 0.5963, 0.06763, 0.5809, 0.04463, 0.5678, 0.05541, 0.5905, 0.05545, 0.581, 0.06322, 0.5603, 0.04252, 0.5742, 0.03112, 0.58, 0.0839, 0.5874, 0.07496, 0.5678, 0.05541, 0.557, 0.06854, 0.581, 0.06322, 0.5732, 0.07268, 0.5489, 0.05642, 0.5603, 0.04252, 0.5746, 0.0941, 0.58, 0.0839, 0.557, 0.06854, 0.549, 0.08352, 0.5732, 0.07268, 0.5674, 0.08348, 0.5404, 0.07228, 0.5489, 0.05642, 0.5712, 0.1052, 0.5746, 0.0941, 0.549, 0.08352, 0.5441, 0.09978, 0.5674, 0.08348, 0.5639, 0.0952, 0.5352, 0.08949, 0.5404, 0.07228, 0.5701, 0.1167, 0.5712, 0.1052, 0.5441, 0.09978, 0.5424, 0.1167, 0.5639, 0.0952, 0.5627, 0.1074, 0.5334, 0.1074, 0.5352, 0.08949, 0.5712, 0.1282, 0.5701, 0.1167, 0.5424, 0.1167, 0.5441, 0.1336, 0.5627, 0.1074, 0.5639, 0.1196, 0.5352, 0.1253, 0.5334, 0.1074, 0.5746, 0.1393, 0.5712, 0.1282, 0.5441, 0.1336, 0.549, 0.1498, 0.5639, 0.1196, 0.5674, 0.1313, 0.5404, 0.1425, 0.5352, 0.1253, 0.58, 0.1495, 0.5746, 0.1393, 0.549, 0.1498, 0.557, 0.1648, 0.5674, 0.1313, 0.5732, 0.1421, 0.5489, 0.1583, 0.5404, 0.1425, 0.5874, 0.1584, 0.58, 0.1495, 0.557, 0.1648, 0.5678, 0.178, 0.5732, 0.1421, 0.581, 0.1515, 0.5603, 0.1722, 0.5489, 0.1583, 0.5963, 0.1657, 0.5874, 0.1584, 0.5678, 0.178, 0.5809, 0.1887, 0.581, 0.1515, 0.5905, 0.1593, 0.5742, 0.1836, 0.5603, 0.1722, 0.6065, 0.1712, 0.5963, 0.1657, 0.5809, 0.1887, 0.5959, 0.1967, 0.5905, 0.1593, 0.6012, 0.1651, 0.59, 0.1921, 0.5742, 0.1836, 0.6176, 0.1746, 0.6065, 0.1712, 0.5959, 0.1967, 0.6122, 0.2017, 0.6012, 0.1651, 0.613, 0.1686, 0.6073, 0.1973, 0.59, 0.1921, 0.6291, 0.1757, 0.6176, 0.1746, 0.6122, 0.2017, 0.6291, 0.2033, 0.613, 0.1686, 0.6251, 0.1698, 0.6251, 0.1991, 0.6073, 0.1973, 0.874, 0.05102, 0.8621, 0.05219, 0.8621, 0.05219, 0.874, 0.05102, 0.8401, 0.1628, 0.8507, 0.1684, 0.8507, 0.1684, 0.8401, 0.1628, 0.3125, 0.401, 0.2819, 0.4103, 0.2819, 0.4103, 0.3125, 0.401, 0.6345, 0.3655, 0.6592, 0.3859, 0.6592, 0.3859, 0.6345, 0.3655, 0.7819, 0.08973, 0.75, 0.08659, 0.75, 0.08659, 0.7819, 0.08973, 0.8125, 0.401, 0.8408, 0.3859, 0.8408, 0.3859, 0.8125, 0.401, 0.1592, 0.3859, 0.1345, 0.3655, 0.1345, 0.3655, 0.1592, 0.3859, 0.25, 0.08659, 0.2819, 0.08973, 0.2819, 0.08973, 0.25, 0.08659, 0.3408, 0.3859, 0.3125, 0.401, 0.3125, 0.401, 0.3408, 0.3859, 0.6592, 0.3859, 0.6875, 0.401, 0.6875, 0.401, 0.6592, 0.3859, 0.75, 0.08659, 0.7181, 0.08973, 0.7181, 0.08973, 0.75, 0.08659, 0.8408, 0.3859, 0.8655, 0.3655, 0.8655, 0.3655, 0.8408, 0.3859, 0.1875, 0.401, 0.1592, 0.3859, 0.1592, 0.3859, 0.1875, 0.401, 0.2181, 0.08973, 0.25, 0.08659, 0.25, 0.08659, 0.2181, 0.08973, 0.3655, 0.3655, 0.3408, 0.3859, 0.3408, 0.3859, 0.3655, 0.3655, 0.6875, 0.401, 0.7181, 0.4103, 0.7181, 0.4103, 0.6875, 0.401, 0.7181, 0.08973, 0.6875, 0.09903, 0.6875, 0.09903, 0.7181, 0.08973, 0.8655, 0.3655, 0.8859, 0.3408, 0.8859, 0.3408, 0.8655, 0.3655, 0.2181, 0.4103, 0.1875, 0.401, 0.1875, 0.401, 0.2181, 0.4103, 0.1875, 0.09903, 0.2181, 0.08973, 0.2181, 0.08973, 0.1875, 0.09903, 0.3859, 0.3408, 0.3655, 0.3655, 0.3655, 0.3655, 0.3859, 0.3408, 0.7181, 0.4103, 0.75, 0.4134, 0.75, 0.4134, 0.7181, 0.4103, 0.6875, 0.09903, 0.6592, 0.1141, 0.6592, 0.1141, 0.6875, 0.09903, 0.8859, 0.3408, 0.901, 0.3125, 0.901, 0.3125, 0.8859, 0.3408, 0.25, 0.4134, 0.2181, 0.4103, 0.2181, 0.4103, 0.25, 0.4134, 0.1592, 0.1141, 0.1875, 0.09903, 0.1875, 0.09903, 0.1592, 0.1141, 0.401, 0.3125, 0.3859, 0.3408, 0.3859, 0.3408, 0.401, 0.3125, 0.6592, 0.1141, 0.6345, 0.1345, 0.6345, 0.1345, 0.6592, 0.1141, 0.901, 0.3125, 0.9103, 0.2819, 0.9103, 0.2819, 0.901, 0.3125, 0.1345, 0.1345, 0.1592, 0.1141, 0.1592, 0.1141, 0.1345, 0.1345, 0.4103, 0.2819, 0.401, 0.3125, 0.401, 0.3125, 0.4103, 0.2819, 0.6345, 0.1345, 0.6141, 0.1592, 0.6141, 0.1592, 0.6345, 0.1345, 0.9103, 0.2819, 0.9134, 0.25, 0.9134, 0.25, 0.9103, 0.2819, 0.1141, 0.1592, 0.1345, 0.1345, 0.1345, 0.1345, 0.1141, 0.1592, 0.4134, 0.25, 0.4103, 0.2819, 0.4103, 0.2819, 0.4134, 0.25, 0.6141, 0.1592, 0.599, 0.1875, 0.599, 0.1875, 0.6141, 0.1592, 0.9134, 0.25, 0.9103, 0.2181, 0.9103, 0.2181, 0.9134, 0.25, 0.09903, 0.1875, 0.1141, 0.1592, 0.1141, 0.1592, 0.09903, 0.1875, 0.4103, 0.2181, 0.4134, 0.25, 0.4134, 0.25, 0.4103, 0.2181, 0.599, 0.1875, 0.5897, 0.2181, 0.5897, 0.2181, 0.599, 0.1875, 0.9103, 0.2181, 0.901, 0.1875, 0.901, 0.1875, 0.9103, 0.2181, 0.08973, 0.2181, 0.09903, 0.1875, 0.09903, 0.1875, 0.08973, 0.2181, 0.401, 0.1875, 0.4103, 0.2181, 0.4103, 0.2181, 0.401, 0.1875, 0.5897, 0.2181, 0.5866, 0.25, 0.5866, 0.25, 0.5897, 0.2181, 0.901, 0.1875, 0.8859, 0.1592, 0.8859, 0.1592, 0.901, 0.1875, 0.08659, 0.25, 0.08973, 0.2181, 0.08973, 0.2181, 0.08659, 0.25, 0.3859, 0.1592, 0.401, 0.1875, 0.401, 0.1875, 0.3859, 0.1592, 0.5866, 0.25, 0.5897, 0.2819, 0.5897, 0.2819, 0.5866, 0.25, 0.8859, 0.1592, 0.8655, 0.1345, 0.8655, 0.1345, 0.8859, 0.1592, 0.08973, 0.2819, 0.08659, 0.25, 0.08659, 0.25, 0.08973, 0.2819, 0.3655, 0.1345, 0.3859, 0.1592, 0.3859, 0.1592, 0.3655, 0.1345, 0.5897, 0.2819, 0.599, 0.3125, 0.599, 0.3125, 0.5897, 0.2819, 0.8655, 0.1345, 0.8408, 0.1141, 0.8408, 0.1141, 0.8655, 0.1345, 0.09903, 0.3125, 0.08973, 0.2819, 0.08973, 0.2819, 0.09903, 0.3125, 0.3408, 0.1141, 0.3655, 0.1345, 0.3655, 0.1345, 0.3408, 0.1141, 0.599, 0.3125, 0.6141, 0.3408, 0.6141, 0.3408, 0.599, 0.3125, 0.8408, 0.1141, 0.8125, 0.09903, 0.8125, 0.09903, 0.8408, 0.1141, 0.75, 0.4134, 0.7819, 0.4103, 0.7819, 0.4103, 0.75, 0.4134, 0.1141, 0.3408, 0.09903, 0.3125, 0.09903, 0.3125, 0.1141, 0.3408, 0.3125, 0.09903, 0.3408, 0.1141, 0.3408, 0.1141, 0.3125, 0.09903, 0.2819, 0.4103, 0.25, 0.4134, 0.25, 0.4134, 0.2819, 0.4103, 0.6141, 0.3408, 0.6345, 0.3655, 0.6345, 0.3655, 0.6141, 0.3408, 0.8125, 0.09903, 0.7819, 0.08973, 0.7819, 0.08973, 0.8125, 0.09903, 0.7819, 0.4103, 0.8125, 0.401, 0.8125, 0.401, 0.7819, 0.4103, 0.9036, 0.6782, 0.8885, 0.6797, 0.8734, 0.6782, 0.8589, 0.6738, 0.8455, 0.6667, 0.8338, 0.657, 0.8241, 0.6453, 0.817, 0.6319, 0.8126, 0.6174, 0.8111, 0.6023, 0.8126, 0.5872, 0.817, 0.5727, 0.8241, 0.5593, 0.8338, 0.5476, 0.8455, 0.5379, 0.8589, 0.5308, 0.8734, 0.5264, 0.8885, 0.5249, 0.9036, 0.5264, 0.9181, 0.5308, 0.9315, 0.5379, 0.9432, 0.5476, 0.9529, 0.5593, 0.96, 0.5727, 0.9644, 0.5872, 0.9659, 0.6023, 0.9644, 0.6174, 0.96, 0.6319, 0.9529, 0.6453, 0.9432, 0.657, 0.9315, 0.6667, 0.9181, 0.6738, 0.8882, 0.6804, 0.9033, 0.679, 0.9178, 0.6745, 0.9312, 0.6674, 0.9429, 0.6578, 0.9525, 0.646, 0.9597, 0.6327, 0.9641, 0.6181, 0.9656, 0.603, 0.9641, 0.5879, 0.9597, 0.5734, 0.9525, 0.56, 0.9429, 0.5483, 0.9312, 0.5387, 0.9178, 0.5315, 0.9033, 0.5271, 0.8882, 0.5256, 0.8731, 0.5271, 0.8585, 0.5315, 0.8452, 0.5387, 0.8334, 0.5483, 0.8238, 0.56, 0.8166, 0.5734, 0.8122, 0.5879, 0.8108, 0.603, 0.8122, 0.6181, 0.8166, 0.6327, 0.8238, 0.646, 0.8334, 0.6578, 0.8452, 0.6674, 0.8585, 0.6745, 0.8731, 0.679, 0.9079, 0.1628, 0.9172, 0.1552, 0.9172, 0.1552, 0.9079, 0.1628, 0.8408, 0.1782, 0.829, 0.1719, 0.829, 0.1719, 0.8408, 0.1782, 0.8537, 0.04814, 0.867, 0.04683, 0.867, 0.04683, 0.8537, 0.04814, 0.9153, 0.1634, 0.9049, 0.1719, 0.9049, 0.1719, 0.9153, 0.1634, 0.8507, 0.1684, 0.8621, 0.1719, 0.8621, 0.1719, 0.8507, 0.1684, 0.8621, 0.05219, 0.8507, 0.05566, 0.8507, 0.05566, 0.8621, 0.05219, 0.9172, 0.1552, 0.9247, 0.1459, 0.9247, 0.1459, 0.9172, 0.1552, 0.8537, 0.1821, 0.8408, 0.1782, 0.8408, 0.1782, 0.8537, 0.1821, 0.8408, 0.05203, 0.8537, 0.04814, 0.8537, 0.04814, 0.8408, 0.05203, 0.9238, 0.1531, 0.9153, 0.1634, 0.9153, 0.1634, 0.9238, 0.1531, 0.8621, 0.1719, 0.874, 0.173, 0.874, 0.173, 0.8621, 0.1719, 0.8507, 0.05566, 0.8401, 0.0613, 0.8401, 0.0613, 0.8507, 0.05566, 0.9247, 0.1459, 0.9304, 0.1354, 0.9304, 0.1354, 0.9247, 0.1459, 0.867, 0.1834, 0.8537, 0.1821, 0.8537, 0.1821, 0.867, 0.1834, 0.829, 0.05834, 0.8408, 0.05203, 0.8408, 0.05203, 0.829, 0.05834, 0.9301, 0.1413, 0.9238, 0.1531, 0.9238, 0.1531, 0.9301, 0.1413, 0.8401, 0.0613, 0.8309, 0.06889, 0.8309, 0.06889, 0.8401, 0.0613, 0.9304, 0.1354, 0.9339, 0.1239, 0.9339, 0.1239, 0.9304, 0.1354, 0.8187, 0.06683, 0.829, 0.05834, 0.829, 0.05834, 0.8187, 0.06683, 0.934, 0.1285, 0.9301, 0.1413, 0.9301, 0.1413, 0.934, 0.1285, 0.8309, 0.06889, 0.8233, 0.07814, 0.8233, 0.07814, 0.8309, 0.06889, 0.9339, 0.1239, 0.935, 0.112, 0.935, 0.112, 0.9339, 0.1239, 0.8102, 0.07718, 0.8187, 0.06683, 0.8187, 0.06683, 0.8102, 0.07718, 0.9353, 0.1151, 0.934, 0.1285, 0.934, 0.1285, 0.9353, 0.1151, 0.8233, 0.07814, 0.8176, 0.08868, 0.8176, 0.08868, 0.8233, 0.07814, 0.935, 0.112, 0.9339, 0.1001, 0.9339, 0.1001, 0.935, 0.112, 0.8039, 0.08899, 0.8102, 0.07718, 0.8102, 0.07718, 0.8039, 0.08899, 0.934, 0.1018, 0.9353, 0.1151, 0.9353, 0.1151, 0.934, 0.1018, 0.8176, 0.08868, 0.8142, 0.1001, 0.8142, 0.1001, 0.8176, 0.08868, 0.9339, 0.1001, 0.9304, 0.08868, 0.9304, 0.08868, 0.9339, 0.1001, 0.8, 0.1018, 0.8039, 0.08899, 0.8039, 0.08899, 0.8, 0.1018, 0.9301, 0.08899, 0.934, 0.1018, 0.934, 0.1018, 0.9301, 0.08899, 0.8142, 0.1001, 0.813, 0.112, 0.813, 0.112, 0.8142, 0.1001, 0.9304, 0.08868, 0.9247, 0.07814, 0.9247, 0.07814, 0.9304, 0.08868, 0.7987, 0.1151, 0.8, 0.1018, 0.8, 0.1018, 0.7987, 0.1151, 0.9238, 0.07718, 0.9301, 0.08899, 0.9301, 0.08899, 0.9238, 0.07718, 0.813, 0.112, 0.8142, 0.1239, 0.8142, 0.1239, 0.813, 0.112, 0.9247, 0.07814, 0.9172, 0.06889, 0.9172, 0.06889, 0.9247, 0.07814, 0.8, 0.1285, 0.7987, 0.1151, 0.7987, 0.1151, 0.8, 0.1285, 0.9153, 0.06683, 0.9238, 0.07718, 0.9238, 0.07718, 0.9153, 0.06683, 0.8142, 0.1239, 0.8176, 0.1354, 0.8176, 0.1354, 0.8142, 0.1239, 0.9172, 0.06889, 0.9079, 0.0613, 0.9079, 0.0613, 0.9172, 0.06889, 0.8039, 0.1413, 0.8, 0.1285, 0.8, 0.1285, 0.8039, 0.1413, 0.9049, 0.05834, 0.9153, 0.06683, 0.9153, 0.06683, 0.9049, 0.05834, 0.8176, 0.1354, 0.8233, 0.1459, 0.8233, 0.1459, 0.8176, 0.1354, 0.9079, 0.0613, 0.8974, 0.05566, 0.8974, 0.05566, 0.9079, 0.0613, 0.874, 0.173, 0.8859, 0.1719, 0.8859, 0.1719, 0.874, 0.173, 0.8102, 0.1531, 0.8039, 0.1413, 0.8039, 0.1413, 0.8102, 0.1531, 0.8931, 0.05203, 0.9049, 0.05834, 0.9049, 0.05834, 0.8931, 0.05203, 0.8803, 0.1821, 0.867, 0.1834, 0.867, 0.1834, 0.8803, 0.1821, 0.8233, 0.1459, 0.8309, 0.1552, 0.8309, 0.1552, 0.8233, 0.1459, 0.8974, 0.05566, 0.8859, 0.05219, 0.8859, 0.05219, 0.8974, 0.05566, 0.8859, 0.1719, 0.8974, 0.1684, 0.8974, 0.1684, 0.8859, 0.1719, 0.8187, 0.1634, 0.8102, 0.1531, 0.8102, 0.1531, 0.8187, 0.1634, 0.8803, 0.04814, 0.8931, 0.05203, 0.8931, 0.05203, 0.8803, 0.04814, 0.8931, 0.1782, 0.8803, 0.1821, 0.8803, 0.1821, 0.8931, 0.1782, 0.8309, 0.1552, 0.8401, 0.1628, 0.8401, 0.1628, 0.8309, 0.1552, 0.8859, 0.05219, 0.874, 0.05102, 0.874, 0.05102, 0.8859, 0.05219, 0.8974, 0.1684, 0.9079, 0.1628, 0.9079, 0.1628, 0.8974, 0.1684, 0.829, 0.1719, 0.8187, 0.1634, 0.8187, 0.1634, 0.829, 0.1719, 0.867, 0.04683, 0.8803, 0.04814, 0.8803, 0.04814, 0.867, 0.04683, 0.9049, 0.1719, 0.8931, 0.1782, 0.8931, 0.1782, 0.9049, 0.1719])
me_cylinder.materials.append(mat_material_001)
me_cylinder.use_remesh_fix_poles = True
me_cylinder.use_remesh_preserve_attributes = False
me_cylinder.update()

# ---- objects
ob_cube = bpy.data.objects.new('Cube', me_cube)
ob_cylinder = bpy.data.objects.new('Cylinder', me_cylinder)

# ---- transforms, parenting, visibility, modifiers, constraints
ob_cube.location = (0.0, 0.0, 15.34)
ob_cube.rotation_euler = (0.0, 0.6875, 0.0)
ob_cube.scale = (2.649, 2.649, 15.67)
ob_cube.lock_rotations_4d = False
ob_cube.empty_display_type = 'ARROWS'
ob_cube.lineart.crease_threshold = 0.0
ob_cylinder.location = (-9.584, 0.0, 3.361)
ob_cylinder.rotation_euler = (1.571, 2.245, -0.0)
ob_cylinder.scale = (1.5, 1.5, 1.5)

# ---- collection membership
col_collection.objects.link(ob_cube)
col_collection.objects.link(ob_cylinder)

# ---- scene / render settings (as saved in the file)
scene.frame_start = 1; scene.frame_end = 250; scene.frame_set(23)
scene.render.engine = 'BLENDER_EEVEE_NEXT'
scene.cycles.use_denoising = False
scene.cycles.samples = 128
scene.cycles.sampling_pattern = 'TABULATED_SOBOL'
scene.cycles.use_adaptive_sampling = False
scene.cycles.use_light_tree = False
scene.view_settings.view_transform = 'Filmic'
bpy.context.view_layer.update()

# ---- added for rendering (the .blend has no active camera and no usable light): camera, sun
cam_auto = bpy.data.cameras.new('AutoCamera')
cam_auto.lens = 50.0
cam_auto.sensor_width = 36.0
cam_auto.clip_end = 1000.0
ob_auto_camera = bpy.data.objects.new('AutoCamera', cam_auto)
scene.collection.objects.link(ob_auto_camera)
ob_auto_camera.location = (43.6099, -51.2663, 49.4519)
ob_auto_camera.rotation_euler = (1.09748, -7.21219e-08, 0.694738)
scene.camera = ob_auto_camera
light_auto_sun = bpy.data.lights.new('AutoSun', 'SUN')
light_auto_sun.energy = 3.0
light_auto_sun.angle = 0.0523599
ob_auto_sun = bpy.data.objects.new('AutoSun', light_auto_sun)
scene.collection.objects.link(ob_auto_sun)
ob_auto_sun.rotation_euler = (0.872665, 0.174533, 0.523599)
bpy.context.view_layer.update()
